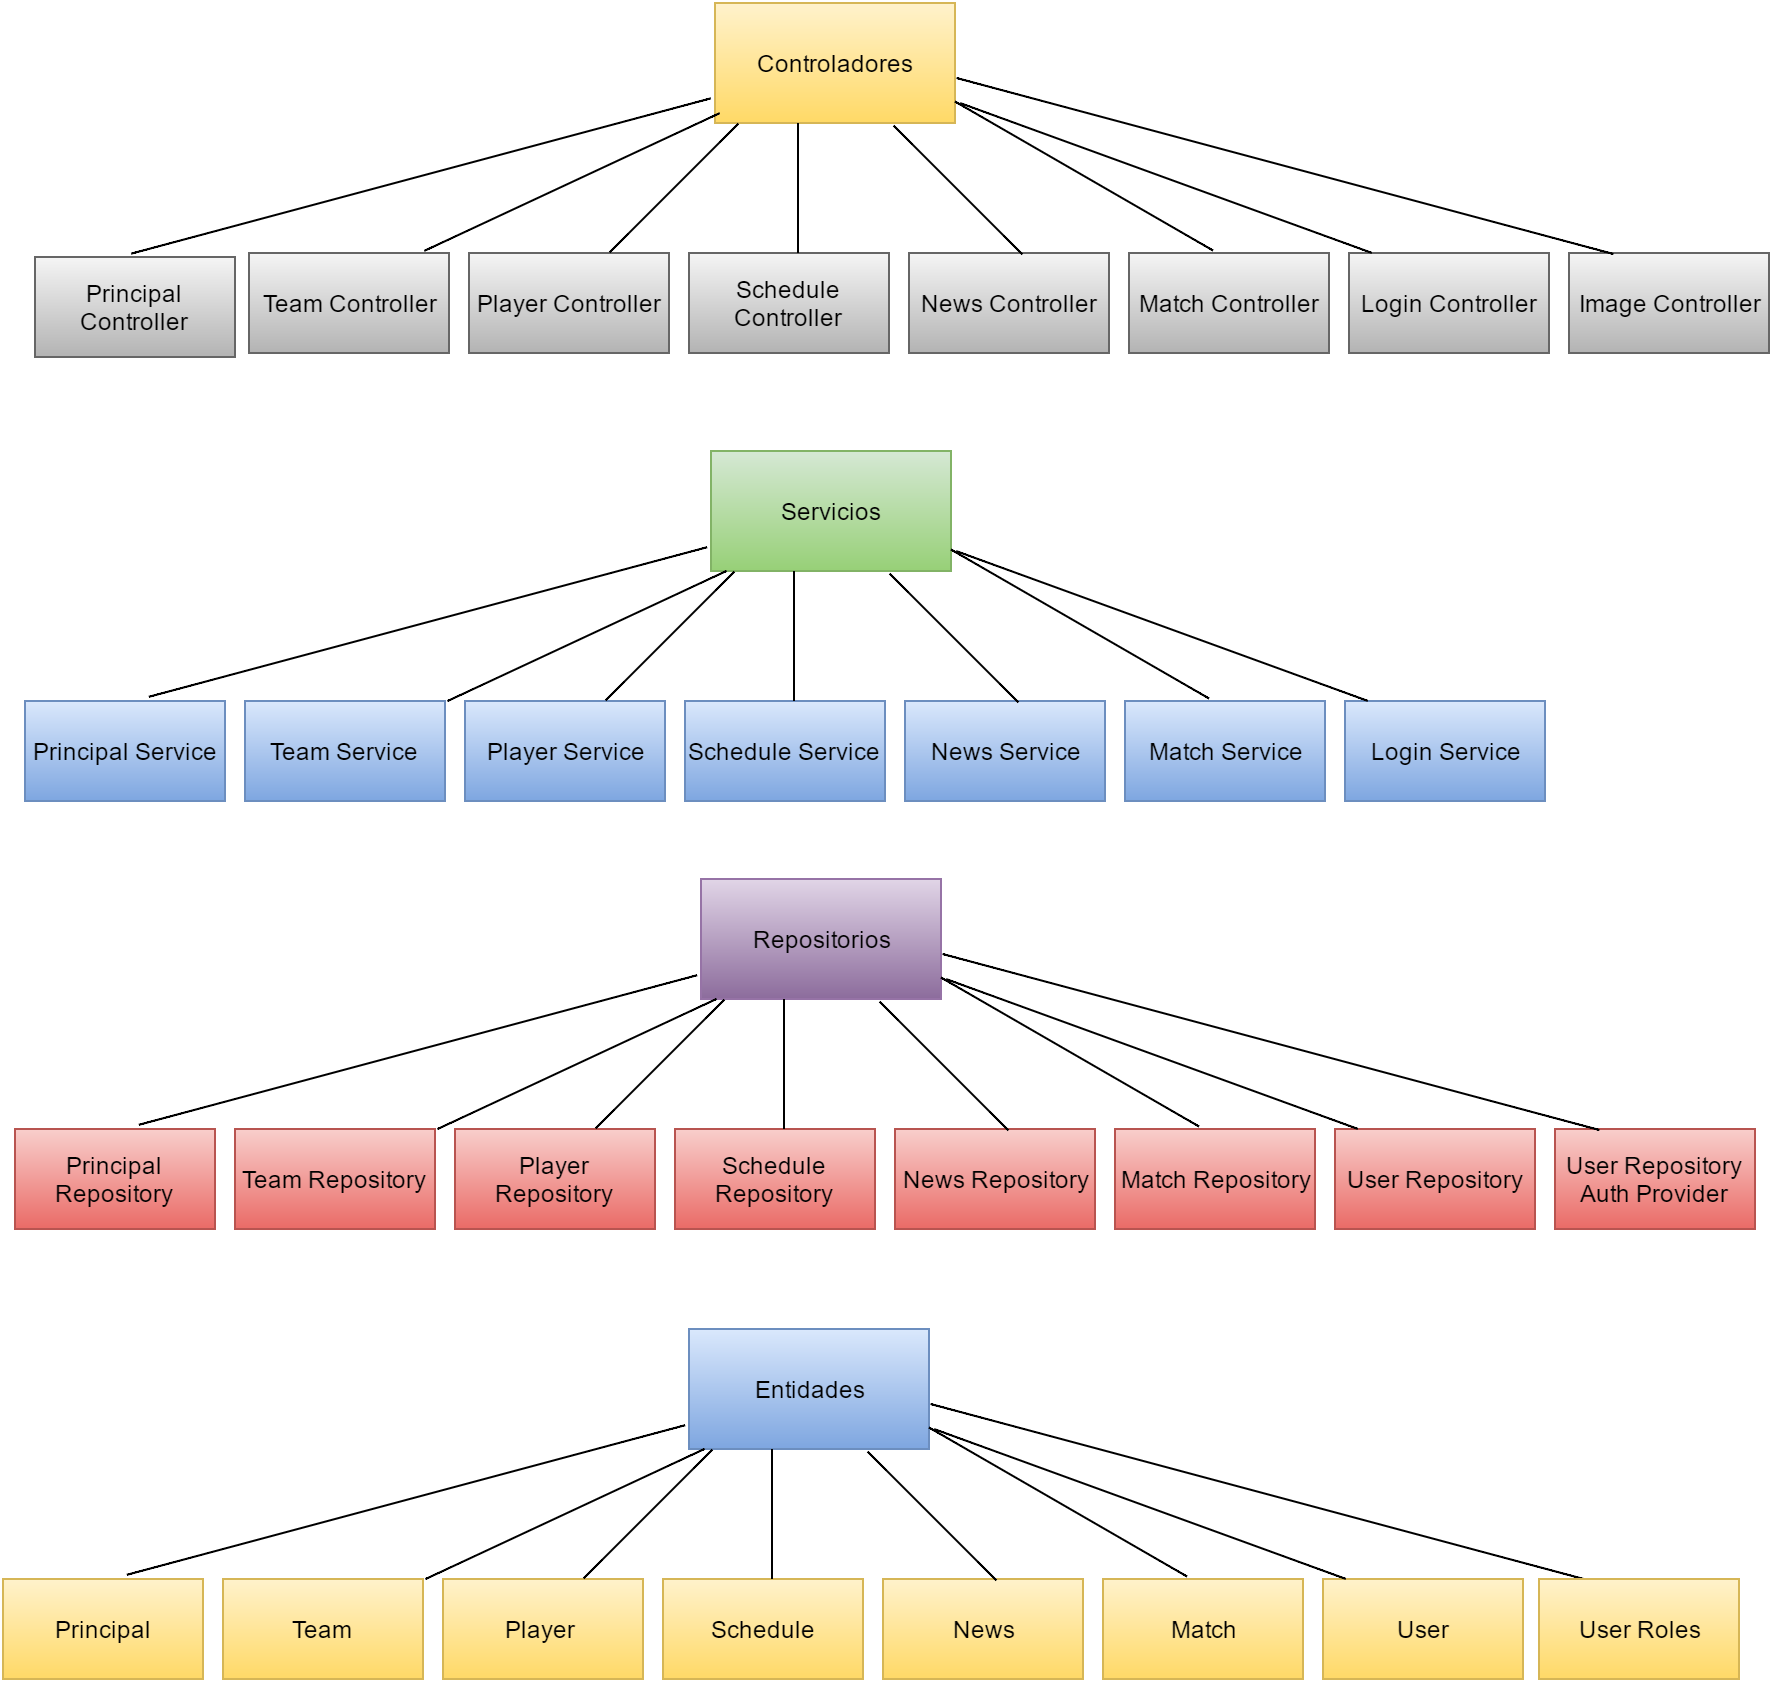

The diagram above was exported from draw.io. Its source (the exported page's mxGraphModel, read from the mxfile embedded in the PNG):
<mxGraphModel dx="880" dy="448" grid="1" gridSize="10" guides="1" tooltips="1" connect="1" arrows="1" fold="1" page="1" pageScale="1" pageWidth="826" pageHeight="1169" background="#ffffff" math="0" shadow="0">
  <root>
    <mxCell id="0" />
    <mxCell id="1" parent="0" />
    <mxCell id="7bf0a2a4d9ae404b-2" value="Controladores" style="whiteSpace=wrap;html=1;strokeWidth=1;plain-yellow" vertex="1" parent="1">
      <mxGeometry x="396" y="18" width="120" height="60" as="geometry" />
    </mxCell>
    <mxCell id="7bf0a2a4d9ae404b-3" value="Principal Controller" style="whiteSpace=wrap;html=1;strokeWidth=1;plain-gray" vertex="1" parent="1">
      <mxGeometry x="56" y="145" width="100" height="50" as="geometry" />
    </mxCell>
    <mxCell id="7bf0a2a4d9ae404b-5" value="Image Controller" style="whiteSpace=wrap;html=1;strokeWidth=1;plain-gray" vertex="1" parent="1">
      <mxGeometry x="823" y="143" width="100" height="50" as="geometry" />
    </mxCell>
    <mxCell id="7bf0a2a4d9ae404b-6" value="Team Controller" style="whiteSpace=wrap;html=1;strokeWidth=1;plain-gray" vertex="1" parent="1">
      <mxGeometry x="163" y="143" width="100" height="50" as="geometry" />
    </mxCell>
    <mxCell id="7bf0a2a4d9ae404b-7" value="Player Controller" style="whiteSpace=wrap;html=1;strokeWidth=1;plain-gray" vertex="1" parent="1">
      <mxGeometry x="273" y="143" width="100" height="50" as="geometry" />
    </mxCell>
    <mxCell id="7bf0a2a4d9ae404b-8" value="Schedule Controller" style="whiteSpace=wrap;html=1;strokeWidth=1;plain-gray" vertex="1" parent="1">
      <mxGeometry x="383" y="143" width="100" height="50" as="geometry" />
    </mxCell>
    <mxCell id="7bf0a2a4d9ae404b-9" value="News Controller" style="whiteSpace=wrap;html=1;strokeWidth=1;plain-gray" vertex="1" parent="1">
      <mxGeometry x="493" y="143" width="100" height="50" as="geometry" />
    </mxCell>
    <mxCell id="7bf0a2a4d9ae404b-10" value="Match Controller" style="whiteSpace=wrap;html=1;strokeWidth=1;plain-gray" vertex="1" parent="1">
      <mxGeometry x="603" y="143" width="100" height="50" as="geometry" />
    </mxCell>
    <mxCell id="7bf0a2a4d9ae404b-11" value="Login Controller" style="whiteSpace=wrap;html=1;strokeWidth=1;plain-gray" vertex="1" parent="1">
      <mxGeometry x="713" y="143" width="100" height="50" as="geometry" />
    </mxCell>
    <mxCell id="7bf0a2a4d9ae404b-13" value="" style="line;html=1;strokeWidth=1;rotation=165;" vertex="1" parent="1">
      <mxGeometry x="99" y="82" width="300" height="45" as="geometry" />
    </mxCell>
    <mxCell id="7bf0a2a4d9ae404b-14" value="" style="line;html=1;strokeWidth=1;rotation=155;" vertex="1" parent="1">
      <mxGeometry x="243" y="85" width="163" height="45" as="geometry" />
    </mxCell>
    <mxCell id="7bf0a2a4d9ae404b-16" value="" style="line;html=1;strokeWidth=1;rotation=-165;" vertex="1" parent="1">
      <mxGeometry x="511" y="77" width="340" height="45" as="geometry" />
    </mxCell>
    <mxCell id="7bf0a2a4d9ae404b-17" value="" style="line;html=1;strokeWidth=1;rotation=135;" vertex="1" parent="1">
      <mxGeometry x="330" y="88" width="91" height="45" as="geometry" />
    </mxCell>
    <mxCell id="7bf0a2a4d9ae404b-18" value="" style="line;html=1;strokeWidth=1;rotation=90;" vertex="1" parent="1">
      <mxGeometry x="405" y="88" width="65" height="45" as="geometry" />
    </mxCell>
    <mxCell id="7bf0a2a4d9ae404b-19" value="" style="line;html=1;strokeWidth=1;rotation=45;" vertex="1" parent="1">
      <mxGeometry x="472" y="89" width="91" height="45" as="geometry" />
    </mxCell>
    <mxCell id="7bf0a2a4d9ae404b-20" value="" style="line;html=1;strokeWidth=1;rotation=30;" vertex="1" parent="1">
      <mxGeometry x="506" y="82" width="149" height="45" as="geometry" />
    </mxCell>
    <mxCell id="7bf0a2a4d9ae404b-21" value="" style="line;html=1;strokeWidth=1;rotation=20;" vertex="1" parent="1">
      <mxGeometry x="512" y="83" width="219" height="45" as="geometry" />
    </mxCell>
    <mxCell id="7bf0a2a4d9ae404b-52" value="Servicios" style="whiteSpace=wrap;html=1;strokeWidth=1;plain-green" vertex="1" parent="1">
      <mxGeometry x="394" y="242" width="120" height="60" as="geometry" />
    </mxCell>
    <mxCell id="7bf0a2a4d9ae404b-53" value="Principal Service" style="whiteSpace=wrap;html=1;strokeWidth=1;plain-blue" vertex="1" parent="1">
      <mxGeometry x="51" y="367" width="100" height="50" as="geometry" />
    </mxCell>
    <mxCell id="7bf0a2a4d9ae404b-55" value="Team Service" style="whiteSpace=wrap;html=1;strokeWidth=1;plain-blue" vertex="1" parent="1">
      <mxGeometry x="161" y="367" width="100" height="50" as="geometry" />
    </mxCell>
    <mxCell id="7bf0a2a4d9ae404b-56" value="Player Service" style="whiteSpace=wrap;html=1;strokeWidth=1;plain-blue" vertex="1" parent="1">
      <mxGeometry x="271" y="367" width="100" height="50" as="geometry" />
    </mxCell>
    <mxCell id="7bf0a2a4d9ae404b-57" value="Schedule Service" style="whiteSpace=wrap;html=1;strokeWidth=1;plain-blue" vertex="1" parent="1">
      <mxGeometry x="381" y="367" width="100" height="50" as="geometry" />
    </mxCell>
    <mxCell id="7bf0a2a4d9ae404b-58" value="News Service" style="whiteSpace=wrap;html=1;strokeWidth=1;plain-blue" vertex="1" parent="1">
      <mxGeometry x="491" y="367" width="100" height="50" as="geometry" />
    </mxCell>
    <mxCell id="7bf0a2a4d9ae404b-59" value="Match Service" style="whiteSpace=wrap;html=1;strokeWidth=1;plain-blue" vertex="1" parent="1">
      <mxGeometry x="601" y="367" width="100" height="50" as="geometry" />
    </mxCell>
    <mxCell id="7bf0a2a4d9ae404b-60" value="Login Service" style="whiteSpace=wrap;html=1;strokeWidth=1;plain-blue" vertex="1" parent="1">
      <mxGeometry x="711" y="367" width="100" height="50" as="geometry" />
    </mxCell>
    <mxCell id="7bf0a2a4d9ae404b-61" value="" style="line;html=1;strokeWidth=1;rotation=165;" vertex="1" parent="1">
      <mxGeometry x="108" y="305" width="289" height="45" as="geometry" />
    </mxCell>
    <mxCell id="7bf0a2a4d9ae404b-62" value="" style="line;html=1;strokeWidth=1;rotation=155;" vertex="1" parent="1">
      <mxGeometry x="255" y="312" width="154" height="45" as="geometry" />
    </mxCell>
    <mxCell id="7bf0a2a4d9ae404b-64" value="" style="line;html=1;strokeWidth=1;rotation=135;" vertex="1" parent="1">
      <mxGeometry x="328" y="312" width="91" height="45" as="geometry" />
    </mxCell>
    <mxCell id="7bf0a2a4d9ae404b-65" value="" style="line;html=1;strokeWidth=1;rotation=90;" vertex="1" parent="1">
      <mxGeometry x="403" y="312" width="65" height="45" as="geometry" />
    </mxCell>
    <mxCell id="7bf0a2a4d9ae404b-66" value="" style="line;html=1;strokeWidth=1;rotation=45;" vertex="1" parent="1">
      <mxGeometry x="470" y="313" width="91" height="45" as="geometry" />
    </mxCell>
    <mxCell id="7bf0a2a4d9ae404b-67" value="" style="line;html=1;strokeWidth=1;rotation=30;" vertex="1" parent="1">
      <mxGeometry x="504" y="306" width="149" height="45" as="geometry" />
    </mxCell>
    <mxCell id="7bf0a2a4d9ae404b-68" value="" style="line;html=1;strokeWidth=1;rotation=20;" vertex="1" parent="1">
      <mxGeometry x="510" y="307" width="219" height="45" as="geometry" />
    </mxCell>
    <mxCell id="7bf0a2a4d9ae404b-70" value="Repositorios" style="whiteSpace=wrap;html=1;strokeWidth=1;plain-purple" vertex="1" parent="1">
      <mxGeometry x="389" y="456" width="120" height="60" as="geometry" />
    </mxCell>
    <mxCell id="7bf0a2a4d9ae404b-71" value="Principal Repository" style="whiteSpace=wrap;html=1;strokeWidth=1;plain-red" vertex="1" parent="1">
      <mxGeometry x="46" y="581" width="100" height="50" as="geometry" />
    </mxCell>
    <mxCell id="7bf0a2a4d9ae404b-72" value="User Repository Auth Provider" style="whiteSpace=wrap;html=1;strokeWidth=1;plain-red" vertex="1" parent="1">
      <mxGeometry x="816" y="581" width="100" height="50" as="geometry" />
    </mxCell>
    <mxCell id="7bf0a2a4d9ae404b-73" value="Team Repository" style="whiteSpace=wrap;html=1;strokeWidth=1;plain-red" vertex="1" parent="1">
      <mxGeometry x="156" y="581" width="100" height="50" as="geometry" />
    </mxCell>
    <mxCell id="7bf0a2a4d9ae404b-74" value="Player Repository" style="whiteSpace=wrap;html=1;strokeWidth=1;plain-red" vertex="1" parent="1">
      <mxGeometry x="266" y="581" width="100" height="50" as="geometry" />
    </mxCell>
    <mxCell id="7bf0a2a4d9ae404b-75" value="Schedule Repository" style="whiteSpace=wrap;html=1;strokeWidth=1;plain-red" vertex="1" parent="1">
      <mxGeometry x="376" y="581" width="100" height="50" as="geometry" />
    </mxCell>
    <mxCell id="7bf0a2a4d9ae404b-76" value="News Repository" style="whiteSpace=wrap;html=1;strokeWidth=1;plain-red" vertex="1" parent="1">
      <mxGeometry x="486" y="581" width="100" height="50" as="geometry" />
    </mxCell>
    <mxCell id="7bf0a2a4d9ae404b-77" value="Match Repository" style="whiteSpace=wrap;html=1;strokeWidth=1;plain-red" vertex="1" parent="1">
      <mxGeometry x="596" y="581" width="100" height="50" as="geometry" />
    </mxCell>
    <mxCell id="7bf0a2a4d9ae404b-78" value="User Repository" style="whiteSpace=wrap;html=1;strokeWidth=1;plain-red" vertex="1" parent="1">
      <mxGeometry x="706" y="581" width="100" height="50" as="geometry" />
    </mxCell>
    <mxCell id="7bf0a2a4d9ae404b-79" value="" style="line;html=1;strokeWidth=1;rotation=165;" vertex="1" parent="1">
      <mxGeometry x="103" y="519" width="289" height="45" as="geometry" />
    </mxCell>
    <mxCell id="7bf0a2a4d9ae404b-80" value="" style="line;html=1;strokeWidth=1;rotation=155;" vertex="1" parent="1">
      <mxGeometry x="250" y="526" width="154" height="45" as="geometry" />
    </mxCell>
    <mxCell id="7bf0a2a4d9ae404b-81" value="" style="line;html=1;strokeWidth=1;rotation=-165;" vertex="1" parent="1">
      <mxGeometry x="504" y="515" width="340" height="45" as="geometry" />
    </mxCell>
    <mxCell id="7bf0a2a4d9ae404b-82" value="" style="line;html=1;strokeWidth=1;rotation=135;" vertex="1" parent="1">
      <mxGeometry x="323" y="526" width="91" height="45" as="geometry" />
    </mxCell>
    <mxCell id="7bf0a2a4d9ae404b-83" value="" style="line;html=1;strokeWidth=1;rotation=90;" vertex="1" parent="1">
      <mxGeometry x="398" y="526" width="65" height="45" as="geometry" />
    </mxCell>
    <mxCell id="7bf0a2a4d9ae404b-84" value="" style="line;html=1;strokeWidth=1;rotation=45;" vertex="1" parent="1">
      <mxGeometry x="465" y="527" width="91" height="45" as="geometry" />
    </mxCell>
    <mxCell id="7bf0a2a4d9ae404b-85" value="" style="line;html=1;strokeWidth=1;rotation=30;" vertex="1" parent="1">
      <mxGeometry x="499" y="520" width="149" height="45" as="geometry" />
    </mxCell>
    <mxCell id="7bf0a2a4d9ae404b-86" value="" style="line;html=1;strokeWidth=1;rotation=20;" vertex="1" parent="1">
      <mxGeometry x="505" y="521" width="219" height="45" as="geometry" />
    </mxCell>
    <mxCell id="7bf0a2a4d9ae404b-87" value="Entidades" style="whiteSpace=wrap;html=1;strokeWidth=1;plain-blue" vertex="1" parent="1">
      <mxGeometry x="383" y="681" width="120" height="60" as="geometry" />
    </mxCell>
    <mxCell id="7bf0a2a4d9ae404b-88" value="Principal" style="whiteSpace=wrap;html=1;strokeWidth=1;plain-yellow" vertex="1" parent="1">
      <mxGeometry x="40" y="806" width="100" height="50" as="geometry" />
    </mxCell>
    <mxCell id="7bf0a2a4d9ae404b-89" value="Team" style="whiteSpace=wrap;html=1;strokeWidth=1;plain-yellow" vertex="1" parent="1">
      <mxGeometry x="150" y="806" width="100" height="50" as="geometry" />
    </mxCell>
    <mxCell id="7bf0a2a4d9ae404b-90" value="Player&amp;nbsp;" style="whiteSpace=wrap;html=1;strokeWidth=1;plain-yellow" vertex="1" parent="1">
      <mxGeometry x="260" y="806" width="100" height="50" as="geometry" />
    </mxCell>
    <mxCell id="7bf0a2a4d9ae404b-91" value="Schedule" style="whiteSpace=wrap;html=1;strokeWidth=1;plain-yellow" vertex="1" parent="1">
      <mxGeometry x="370" y="806" width="100" height="50" as="geometry" />
    </mxCell>
    <mxCell id="7bf0a2a4d9ae404b-92" value="News" style="whiteSpace=wrap;html=1;strokeWidth=1;plain-yellow" vertex="1" parent="1">
      <mxGeometry x="480" y="806" width="100" height="50" as="geometry" />
    </mxCell>
    <mxCell id="7bf0a2a4d9ae404b-93" value="Match" style="whiteSpace=wrap;html=1;strokeWidth=1;plain-yellow" vertex="1" parent="1">
      <mxGeometry x="590" y="806" width="100" height="50" as="geometry" />
    </mxCell>
    <mxCell id="7bf0a2a4d9ae404b-94" value="User" style="whiteSpace=wrap;html=1;strokeWidth=1;plain-yellow" vertex="1" parent="1">
      <mxGeometry x="700" y="806" width="100" height="50" as="geometry" />
    </mxCell>
    <mxCell id="7bf0a2a4d9ae404b-95" value="" style="line;html=1;strokeWidth=1;rotation=165;" vertex="1" parent="1">
      <mxGeometry x="97" y="744" width="289" height="45" as="geometry" />
    </mxCell>
    <mxCell id="7bf0a2a4d9ae404b-96" value="" style="line;html=1;strokeWidth=1;rotation=155;" vertex="1" parent="1">
      <mxGeometry x="244" y="751" width="154" height="45" as="geometry" />
    </mxCell>
    <mxCell id="7bf0a2a4d9ae404b-97" value="" style="line;html=1;strokeWidth=1;rotation=-165;" vertex="1" parent="1">
      <mxGeometry x="498" y="740" width="340" height="45" as="geometry" />
    </mxCell>
    <mxCell id="7bf0a2a4d9ae404b-98" value="" style="line;html=1;strokeWidth=1;rotation=135;" vertex="1" parent="1">
      <mxGeometry x="317" y="751" width="91" height="45" as="geometry" />
    </mxCell>
    <mxCell id="7bf0a2a4d9ae404b-99" value="" style="line;html=1;strokeWidth=1;rotation=90;" vertex="1" parent="1">
      <mxGeometry x="392" y="751" width="65" height="45" as="geometry" />
    </mxCell>
    <mxCell id="7bf0a2a4d9ae404b-100" value="" style="line;html=1;strokeWidth=1;rotation=45;" vertex="1" parent="1">
      <mxGeometry x="459" y="752" width="91" height="45" as="geometry" />
    </mxCell>
    <mxCell id="7bf0a2a4d9ae404b-101" value="" style="line;html=1;strokeWidth=1;rotation=30;" vertex="1" parent="1">
      <mxGeometry x="493" y="745" width="149" height="45" as="geometry" />
    </mxCell>
    <mxCell id="7bf0a2a4d9ae404b-102" value="" style="line;html=1;strokeWidth=1;rotation=20;" vertex="1" parent="1">
      <mxGeometry x="499" y="746" width="219" height="45" as="geometry" />
    </mxCell>
    <mxCell id="7bf0a2a4d9ae404b-103" value="User Roles" style="whiteSpace=wrap;html=1;strokeWidth=1;plain-yellow" vertex="1" parent="1">
      <mxGeometry x="808" y="806" width="100" height="50" as="geometry" />
    </mxCell>
  </root>
</mxGraphModel>